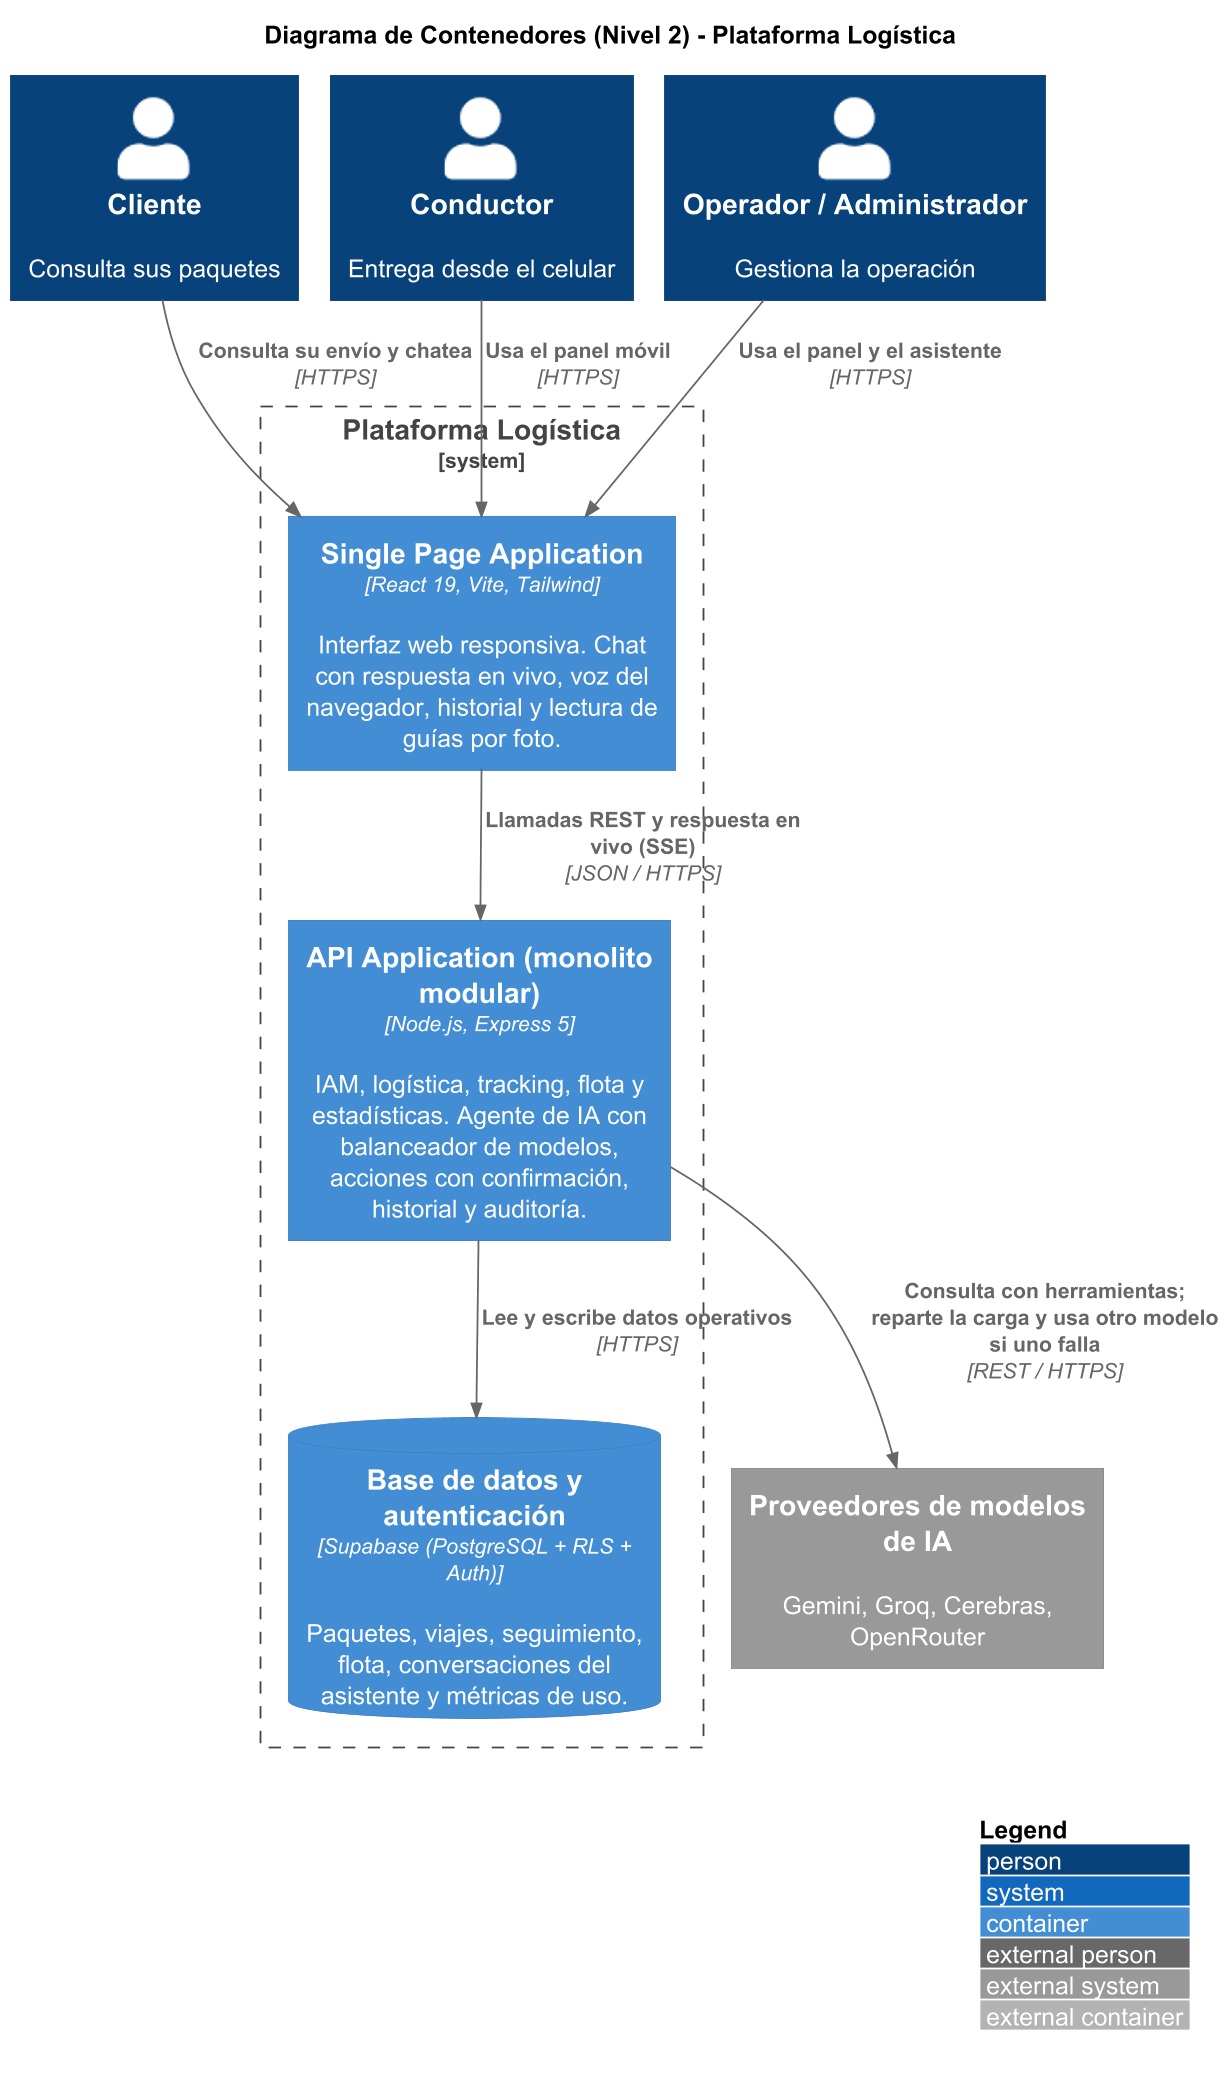

The diagram above was rendered by PlantUML. Its source (embedded in the PNG):
@startuml
skinparamlocked dpi 170
!pragma layout smetana
!include <C4/C4_Container>
LAYOUT_WITH_LEGEND()
title Diagrama de Contenedores (Nivel 2) - Plataforma Logística

Person(cliente, "Cliente", "Consulta sus paquetes")
Person(conductor, "Conductor", "Entrega desde el celular")
Person(operador, "Operador / Administrador", "Gestiona la operación")

System_Boundary(sistema, "Plataforma Logística") {
  Container(spa, "Single Page Application", "React 19, Vite, Tailwind", "Interfaz web responsiva. Chat con respuesta en vivo, voz del navegador, historial y lectura de guías por foto.")
  Container(api, "API Application (monolito modular)", "Node.js, Express 5", "IAM, logística, tracking, flota y estadísticas. Agente de IA con balanceador de modelos, acciones con confirmación, historial y auditoría.")
  ContainerDb(db, "Base de datos y autenticación", "Supabase (PostgreSQL + RLS + Auth)", "Paquetes, viajes, seguimiento, flota, conversaciones del asistente y métricas de uso.")
}

System_Ext(llm, "Proveedores de modelos de IA", "Gemini, Groq, Cerebras, OpenRouter")

Rel(cliente, spa, "Consulta su envío y chatea", "HTTPS")
Rel(conductor, spa, "Usa el panel móvil", "HTTPS")
Rel(operador, spa, "Usa el panel y el asistente", "HTTPS")
Rel(spa, api, "Llamadas REST y respuesta en vivo (SSE)", "JSON / HTTPS")
Rel(api, db, "Lee y escribe datos operativos", "HTTPS")
Rel(api, llm, "Consulta con herramientas; reparte la carga y usa otro modelo si uno falla", "REST / HTTPS")
@enduml